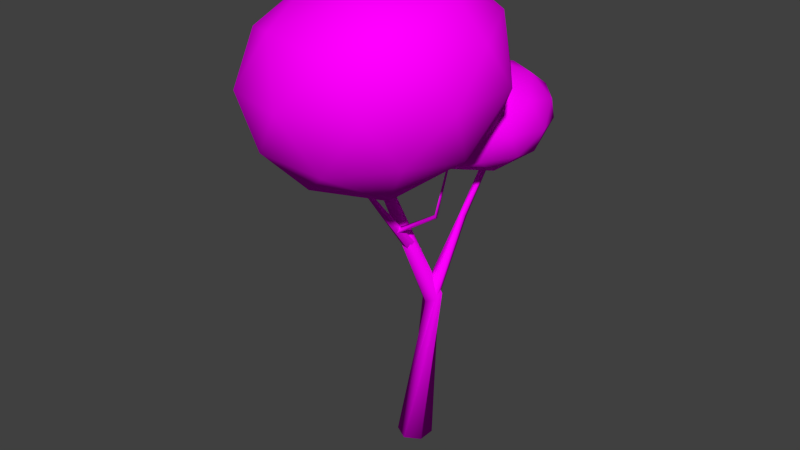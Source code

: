 # Source: oak.blend  (saved by Blender 2.79.0; exported with 4.5.12 LTS)
import bpy
from mathutils import Matrix  # noqa: F401  (used for matrix-valued properties, if any)

bpy.ops.wm.read_factory_settings(use_empty=True)
scene = bpy.context.scene
scene.name = 'Scene'

# ---- collections
col_collection_1 = bpy.data.collections.new('Collection 1'); scene.collection.children.link(col_collection_1)

# ---- images (referenced by path relative to the original .blend; pixels are not part of the script)
import os
ASSET_DIR = os.environ.get("B2B_ASSET_DIR", "")  # directory of the original .blend (textures are referenced by path, not embedded)
HERE = os.path.dirname(os.path.abspath(__file__))  # packed textures are extracted next to this script under _unpacked/

def load_image(name, relpath, width, height, colorspace="sRGB"):
    """Load a texture the original file referenced (path relative to the .blend, or extracted next to this script)."""
    p = next((c for c in (os.path.join(HERE, relpath), os.path.join(ASSET_DIR, relpath)) if relpath and os.path.exists(c)), "")
    if p:
        img = bpy.data.images.load(p, check_existing=True)
        img.name = name
    else:  # same state as the original file: an image datablock whose file is absent (Cycles renders it pink)
        img = bpy.data.images.new(name, width, height)
        img.source = "FILE"
        img.filepath = "//" + (relpath or name)
    img.colorspace_settings.name = colorspace
    return img
img_oak_png = load_image('oak.png', 'oak.png', 1024, 1024, 'sRGB')

# ---- materials (node trees are filled in below, after node groups)
mat_oakmat = bpy.data.materials.new('oakMat')
mat_oakmat.alpha_threshold = 0.0
mat_oakmat.roughness = 0.5

# ---- material node trees
mat_oakmat.use_nodes = True; mat_oakmat.node_tree.nodes.clear()
_N = mat_oakmat.node_tree.nodes; _L = mat_oakmat.node_tree.links
n0 = _N.new('ShaderNodeOutputMaterial'); n0.name = 'Material Output'; n0.location = (300, 300)
n1 = _N.new('ShaderNodeBsdfDiffuse'); n1.name = 'Diffuse BSDF'; n1.location = (10, 300)
n2 = _N.new('ShaderNodeTexImage'); n2.name = 'Image Texture'; n2.location = (-180, 300)
n2.width = 140
n2.image = img_oak_png
_L.new(n1.outputs[0], n0.inputs[0])
_L.new(n2.outputs[0], n1.inputs[0])
n0.is_active_output = True

# ---- world
world_world = bpy.data.worlds.new('World'); scene.world = world_world
world_world.color = (0.05088, 0.05088, 0.05088)
world_world.use_sun_shadow = False
world_world.sun_shadow_jitter_overblur = 0.0
world_world.cycles.sampling_method = 'NONE'
world_world.cycles.sample_map_resolution = 256
world_world.light_settings.ao_factor = 3.0

# ---- meshes
me_oak = bpy.data.meshes.new('oak')
me_oak.from_pydata([(0.2732, 0.01424, 3.642), (0.2855, 0.007118, 3.642), (0.2855, -0.007118, 3.642), (0.2732, -0.01424, 3.642), (0.2609, -0.007118, 3.642), (0.2609, 0.007118, 3.642), (-1.984e-08, 0.137, -0.09865), (0.1187, 0.06851, -0.09865), (0.1187, -0.06851, -0.09865), (-3.182e-08, -0.137, -0.09865), (-0.1187, -0.06851, -0.09865), (-0.1187, 0.06851, -0.09865), (-0.2066, -0.2115, 2.136), (0.1524, -0.07502, 1.184), (0.2223, -0.0473, 1.211), (-0.1697, -0.2462, 2.123), (-0.1217, -0.23, 2.111), (0.2278, 0.02772, 1.238), (0.1634, 0.07502, 1.238), (-0.1106, -0.179, 2.111), (-0.1954, -0.1605, 2.136), (0.08796, -0.02772, 1.184), (0.09343, 0.0473, 1.211), (-0.1475, -0.1443, 2.123), (0.1243, -0.01867, 2.903), (0.1744, -0.009973, 2.897), (0.1702, 0.01867, 2.903), (0.1201, 0.009973, 2.908), (0.1515, -0.02865, 2.897), (0.143, 0.02865, 2.908), (-0.6118, -0.2997, 2.315), (-0.1422, -0.2301, 2.093), (-0.1262, -0.2159, 2.128), (-0.5939, -0.3174, 2.323), (-0.5719, -0.3091, 2.336), (-0.1338, -0.1776, 2.14), (-0.1574, -0.1535, 2.117), (-0.5678, -0.2831, 2.339), (-0.6077, -0.2737, 2.318), (-0.1658, -0.2059, 2.07), (-0.1734, -0.1676, 2.082), (-0.5857, -0.2654, 2.331), (-0.7677, -0.2111, 2.909), (-0.7439, -0.2059, 2.928), (-0.7479, -0.1887, 2.928), (-0.7717, -0.194, 2.91), (-0.7538, -0.2171, 2.918), (-0.7618, -0.1828, 2.919), (0.02888, -0.222, 1.784), (0.3453, -0.2118, 1.983), (0.3399, -0.2193, 1.996), (0.03097, -0.2436, 1.776), (0.03331, -0.2617, 1.79), (0.3303, -0.2117, 2.006), (-0.005411, -0.6397, 2.312), (0.0355, -0.0647, 1.508), (0.06567, -0.03172, 1.525), (0.01193, -0.6447, 2.298), (0.02311, -0.6282, 2.288), (0.06495, -0.02046, 1.571), (0.03406, -0.04218, 1.601), (0.01694, -0.6067, 2.29), (-0.01158, -0.6182, 2.315), (0.004611, -0.08642, 1.537), (0.00389, -0.07516, 1.584), (-0.0004017, -0.6017, 2.304), (0.02991, -0.769, 2.735), (0.04322, -0.7597, 2.735), (0.03794, -0.752, 2.735), (0.02464, -0.7613, 2.735), (0.0392, -0.7682, 2.735), (0.02865, -0.7528, 2.735), (-0.07153, 0.3006, 2.86), (0.00553, -0.08185, 2.603), (0.01601, -0.0916, 2.626), (-0.08219, 0.2875, 2.866), (-0.07523, 0.2734, 2.874), (0.04104, -0.08402, 2.634), (0.05559, -0.0667, 2.619), (-0.05763, 0.2723, 2.877), (-0.05393, 0.2996, 2.863), (0.02008, -0.06452, 2.587), (0.04512, -0.05695, 2.595), (-0.04698, 0.2854, 2.871), (-0.01119, -0.467, 2.181), (0.6531, -0.9478, 2.682), (-0.2612, -1.245, 2.647), (-0.8263, -0.467, 2.625), (-0.2612, 0.3109, 2.647), (0.6531, 0.01374, 2.682), (0.3385, -1.245, 3.373), (-0.5758, -0.9478, 3.337), (-0.5758, 0.01374, 3.337), (0.3385, 0.3109, 3.373), (0.9035, -0.467, 3.394), (0.1837, -0.467, 3.771), (-0.1611, -0.9243, 2.305), (0.3763, -0.7496, 2.326), (0.2305, -1.207, 2.599), (0.7679, -0.467, 2.62), (0.3763, -0.1844, 2.326), (-0.4933, -0.467, 2.292), (-0.6391, -0.9243, 2.566), (-0.1611, -0.009785, 2.305), (-0.6391, -0.009783, 2.566), (0.2305, 0.2728, 2.599), (0.8988, -0.7496, 3.05), (0.8988, -0.1844, 3.05), (0.0292, -1.382, 3.017), (0.5666, -1.207, 3.037), (-0.8404, -0.7496, 2.983), (-0.5082, -1.207, 2.996), (-0.5082, 0.2728, 2.996), (-0.8404, -0.1844, 2.983), (0.5666, 0.2728, 3.037), (0.0292, 0.4475, 3.017), (0.693, -0.9243, 3.471), (-0.1766, -1.207, 3.437), (-0.714, -0.467, 3.417), (-0.1766, 0.2728, 3.437), (0.693, -0.009783, 3.471), (0.2947, -0.9243, 3.674), (0.6268, -0.467, 3.687), (-0.2427, -0.7496, 3.654), (-0.2427, -0.1844, 3.654), (0.2947, -0.009785, 3.674), (0.4491, -0.1911, 2.508), (0.4567, -0.2015, 2.51), (0.4466, -0.1965, 2.511), (0.4554, -0.191, 2.506), (0.4592, -0.1962, 2.507), (0.4504, -0.2017, 2.512), (0.3316, -0.1892, 1.99), (0.03147, -0.2366, 1.822), (0.03356, -0.2582, 1.813), (0.3262, -0.1967, 2.003), (0.3411, -0.1968, 1.98), (0.02914, -0.2185, 1.807), (0.4689, 0.7784, 2.323), (-0.03595, 0.6968, 2.345), (-0.1406, 0.122, 2.415), (0.2995, -0.1515, 2.437), (0.6762, 0.2541, 2.38), (0.2386, 0.2801, 2.169), (0.5674, 0.08, 2.756), (0.06258, -0.001628, 2.778), (-0.1447, 0.5227, 2.722), (0.232, 0.9283, 2.665), (0.6721, 0.6547, 2.686), (0.2929, 0.4967, 2.933), (0.2696, 0.007379, 2.259), (0.491, 0.2458, 2.226), (0.5268, -0.007893, 2.383), (0.6264, 0.5387, 2.317), (0.3692, 0.554, 2.193), (0.01093, 0.1682, 2.247), (0.04673, -0.08553, 2.404), (0.07246, 0.506, 2.206), (-0.1504, 0.4131, 2.35), (0.2078, 0.7989, 2.296), (0.7458, 0.466, 2.53), (0.624, 0.7742, 2.497), (0.4629, -0.1102, 2.604), (0.6843, 0.1282, 2.571), (-0.09253, 0.002585, 2.605), (0.1662, -0.1582, 2.617), (-0.1529, 0.6486, 2.53), (-0.2144, 0.3108, 2.572), (0.3653, 0.935, 2.484), (0.06855, 0.887, 2.497), (0.6819, 0.3637, 2.751), (0.3236, -0.02212, 2.805), (-0.09494, 0.2381, 2.785), (0.004608, 0.7847, 2.718), (0.4847, 0.8623, 2.698), (0.459, 0.2708, 2.896), (0.5205, 0.6086, 2.855), (0.1623, 0.2228, 2.909), (0.04041, 0.531, 2.876), (0.2618, 0.7694, 2.842), (0.256, 0.2387, 1.809), (0.09241, -0.0199, 1.19), (0.1074, -0.05094, 1.246), (0.2341, 0.2265, 1.818), (0.2361, 0.2035, 1.832), (0.1703, -0.05576, 1.265), (0.2181, -0.02953, 1.228), (0.2601, 0.1927, 1.836), (0.2799, 0.2279, 1.814), (0.1402, 0.006332, 1.153), (0.2031, 0.001518, 1.172), (0.282, 0.2049, 1.827), (0.282, 0.4333, 2.106), (0.2799, 0.4598, 2.105), (0.2601, 0.4183, 2.109), (0.2361, 0.4299, 2.11), (0.2341, 0.4564, 2.109), (0.256, 0.4713, 2.107), (0.2683, 0.5731, 2.426), (0.2674, 0.5844, 2.424), (0.2589, 0.5668, 2.427), (0.2486, 0.5718, 2.427), (0.2478, 0.5831, 2.426), (0.2572, 0.5894, 2.424)], [], [(14, 13, 10, 9), (6, 7, 8, 9, 10, 11), (18, 17, 8, 7), (13, 21, 11, 10), (22, 18, 7, 6), (17, 14, 9, 8), (21, 22, 6, 11), (29, 26, 23, 20), (20, 23, 22, 21), (28, 24, 15, 16), (16, 15, 14, 17), (26, 25, 19, 23), (23, 19, 18, 22), (27, 29, 20, 12), (12, 20, 21, 13), (25, 28, 16, 19), (19, 16, 17, 18), (24, 27, 12, 15), (15, 12, 13, 14), (3, 4, 27, 24), (1, 2, 28, 25), (4, 5, 29, 27), (0, 1, 25, 26), (2, 3, 24, 28), (5, 0, 26, 29), (47, 44, 41, 38), (38, 41, 40, 39), (46, 42, 33, 34), (34, 33, 32, 35), (44, 43, 37, 41), (41, 37, 36, 40), (45, 47, 38, 30), (30, 38, 39, 31), (43, 46, 34, 37), (37, 34, 35, 36), (42, 45, 30, 33), (33, 30, 31, 32), (71, 68, 65, 62), (62, 65, 64, 63), (70, 66, 57, 58), (58, 57, 56, 59), (68, 67, 61, 65), (65, 61, 60, 64), (69, 71, 62, 54), (54, 62, 63, 55), (67, 70, 58, 61), (61, 58, 59, 60), (66, 69, 54, 57), (57, 54, 55, 56), (126, 129, 132, 135), (127, 131, 50, 49), (69, 66, 70, 67, 68, 71), (129, 130, 136, 132), (135, 132, 133, 134), (49, 50, 51, 48), (80, 83, 82, 81), (76, 75, 74, 77), (83, 79, 78, 82), (72, 80, 81, 73), (79, 76, 77, 78), (75, 72, 73, 74), (84, 97, 96), (85, 97, 99), (84, 96, 101), (84, 101, 103), (84, 103, 100), (85, 99, 106), (86, 98, 108), (87, 102, 110), (88, 104, 112), (89, 105, 114), (85, 106, 109), (86, 108, 111), (87, 110, 113), (88, 112, 115), (89, 114, 107), (90, 116, 121), (91, 117, 123), (92, 118, 124), (93, 119, 125), (94, 120, 122), (122, 125, 95), (122, 120, 125), (120, 93, 125), (125, 124, 95), (125, 119, 124), (119, 92, 124), (124, 123, 95), (124, 118, 123), (118, 91, 123), (123, 121, 95), (123, 117, 121), (117, 90, 121), (121, 122, 95), (121, 116, 122), (116, 94, 122), (107, 120, 94), (107, 114, 120), (114, 93, 120), (115, 119, 93), (115, 112, 119), (112, 92, 119), (113, 118, 92), (113, 110, 118), (110, 91, 118), (111, 117, 91), (111, 108, 117), (108, 90, 117), (109, 116, 90), (109, 106, 116), (106, 94, 116), (114, 115, 93), (114, 105, 115), (105, 88, 115), (112, 113, 92), (112, 104, 113), (104, 87, 113), (110, 111, 91), (110, 102, 111), (102, 86, 111), (108, 109, 90), (108, 98, 109), (98, 85, 109), (106, 107, 94), (106, 99, 107), (99, 89, 107), (100, 105, 89), (100, 103, 105), (103, 88, 105), (103, 104, 88), (103, 101, 104), (101, 87, 104), (101, 102, 87), (101, 96, 102), (96, 86, 102), (99, 100, 89), (99, 97, 100), (97, 84, 100), (96, 98, 86), (96, 97, 98), (97, 85, 98), (53, 135, 134, 52), (130, 127, 49, 136), (128, 126, 135, 53), (131, 128, 53, 50), (132, 136, 137, 133), (136, 49, 48, 137), (50, 53, 52, 51), (128, 131, 127, 130, 129, 126), (142, 151, 153), (143, 155, 157), (143, 151, 150), (142, 153, 160), (143, 150, 155), (143, 157, 154), (141, 152, 162), (140, 156, 164), (139, 158, 166), (138, 159, 168), (142, 160, 163), (141, 162, 165), (140, 164, 167), (139, 166, 169), (138, 168, 161), (144, 170, 175), (145, 171, 177), (146, 172, 178), (147, 173, 179), (148, 174, 176), (176, 179, 149), (176, 174, 179), (174, 147, 179), (179, 178, 149), (179, 173, 178), (173, 146, 178), (178, 177, 149), (178, 172, 177), (172, 145, 177), (177, 175, 149), (177, 171, 175), (171, 144, 175), (175, 176, 149), (175, 170, 176), (170, 148, 176), (161, 174, 148), (161, 168, 174), (168, 147, 174), (169, 173, 147), (169, 166, 173), (166, 146, 173), (167, 172, 146), (167, 164, 172), (164, 145, 172), (165, 171, 145), (165, 162, 171), (162, 144, 171), (163, 170, 144), (163, 160, 170), (160, 148, 170), (168, 169, 147), (168, 159, 169), (159, 139, 169), (166, 167, 146), (166, 158, 167), (158, 140, 167), (164, 165, 145), (164, 156, 165), (156, 141, 165), (162, 163, 144), (162, 152, 163), (152, 142, 163), (160, 161, 148), (160, 153, 161), (153, 138, 161), (154, 159, 138), (154, 157, 159), (157, 139, 159), (157, 158, 139), (157, 155, 158), (155, 140, 158), (155, 156, 140), (155, 150, 156), (150, 141, 156), (153, 154, 138), (153, 151, 154), (151, 143, 154), (150, 152, 141), (150, 151, 152), (151, 142, 152), (184, 187, 194, 195), (188, 191, 190, 189), (183, 184, 195, 196), (184, 183, 182, 185), (188, 180, 197, 193), (191, 187, 186, 190), (180, 183, 196, 197), (180, 188, 189, 181), (187, 191, 192, 194), (187, 184, 185, 186), (191, 188, 193, 192), (183, 180, 181, 182), (197, 196, 202, 203), (192, 193, 199, 198), (194, 192, 198, 200), (193, 197, 203, 199), (195, 194, 200, 201), (196, 195, 201, 202)])
me_oak.polygons.foreach_set('use_smooth', [True] * 247)
_uv = me_oak.uv_layers.new(name='UVMap')
_uv.uv.foreach_set('vector', [0.952, 0.6374, 0.9716, 0.6429, 0.9817, 0.9711, 0.9468, 0.9688, 0.9137, -0.07547, 0.8966, -0.04587, 0.8624, -0.04588, 0.8453, -0.0755, 0.8624, -0.1051, 0.8966, -0.1051, 0.9158, 0.6297, 0.9339, 0.632, 0.9104, 0.9642, 0.8726, 0.9613, 0.8575, 0.629, 0.8776, 0.6329, 0.807, 0.9605, 0.7757, 0.9543, 0.8973, 0.6313, 0.9158, 0.6297, 0.8726, 0.9613, 0.839, 0.9615, 0.9339, 0.632, 0.952, 0.6374, 0.9468, 0.9688, 0.9104, 0.9642, 0.8776, 0.6329, 0.8973, 0.6313, 0.839, 0.9615, 0.807, 0.9605, 0.9458, 0.1678, 0.9521, 0.1684, 0.9193, 0.3754, 0.9079, 0.3701, 0.9079, 0.3701, 0.9193, 0.3754, 0.8973, 0.6313, 0.8776, 0.6329, 0.9641, 0.1729, 0.9707, 0.1736, 0.9575, 0.3791, 0.9456, 0.382, 0.9456, 0.382, 0.9575, 0.3791, 0.952, 0.6374, 0.9339, 0.632, 0.9521, 0.1684, 0.9581, 0.1706, 0.9322, 0.3806, 0.9193, 0.3754, 0.9193, 0.3754, 0.9322, 0.3806, 0.9158, 0.6297, 0.8973, 0.6313, 0.9391, 0.1688, 0.9458, 0.1678, 0.9079, 0.3701, 0.8959, 0.3685, 0.8959, 0.3685, 0.9079, 0.3701, 0.8776, 0.6329, 0.8575, 0.629, 0.9581, 0.1706, 0.9641, 0.1729, 0.9456, 0.382, 0.9322, 0.3806, 0.9322, 0.3806, 0.9456, 0.382, 0.9339, 0.632, 0.9158, 0.6297, 0.9707, 0.1736, 0.9772, 0.1721, 0.9697, 0.3768, 0.9575, 0.3791, 0.9575, 0.3791, 0.9697, 0.3768, 0.9716, 0.6429, 0.952, 0.6374, 0.9786, 0.007911, 0.9817, 0.008538, 0.9772, 0.1721, 0.9707, 0.1736, 0.9726, 0.006849, 0.9757, 0.007199, 0.9641, 0.1729, 0.9581, 0.1706, 0.9629, 0.006444, 0.966, 0.006936, 0.9458, 0.1678, 0.9391, 0.1688, 0.9693, 0.006901, 0.9726, 0.006849, 0.9581, 0.1706, 0.9521, 0.1684, 0.9757, 0.007199, 0.9786, 0.007911, 0.9707, 0.1736, 0.9641, 0.1729, 0.966, 0.006936, 0.9693, 0.006901, 0.9521, 0.1684, 0.9458, 0.1678, 0.5835, 0.4322, 0.5781, 0.4334, 0.5827, 0.2154, 0.5915, 0.2178, 0.5915, 0.2178, 0.5827, 0.2154, 0.6, 0.03152, 0.6132, 0.03113, 0.5678, 0.4299, 0.5622, 0.4288, 0.5548, 0.2166, 0.5632, 0.2139, 0.5632, 0.2139, 0.5548, 0.2166, 0.5618, 0.02669, 0.5753, 0.02813, 0.5781, 0.4334, 0.5726, 0.4322, 0.5729, 0.2135, 0.5827, 0.2154, 0.5827, 0.2154, 0.5729, 0.2135, 0.5876, 0.03019, 0.6, 0.03152, 0.5893, 0.4293, 0.5835, 0.4322, 0.5915, 0.2178, 0.6006, 0.2182, 0.6006, 0.2182, 0.5915, 0.2178, 0.6132, 0.03113, 0.628, 0.03024, 0.5726, 0.4322, 0.5678, 0.4299, 0.5632, 0.2139, 0.5729, 0.2135, 0.5729, 0.2135, 0.5632, 0.2139, 0.5753, 0.02813, 0.5876, 0.03019, 0.5622, 0.4288, 0.5565, 0.4306, 0.5457, 0.2186, 0.5548, 0.2166, 0.5548, 0.2166, 0.5457, 0.2186, 0.5457, 0.02778, 0.5618, 0.02669, 0.7562, 0.8942, 0.7542, 0.891, 0.7643, 0.7726, 0.7691, 0.7794, 0.7691, 0.7794, 0.7643, 0.7726, 0.7916, 0.4754, 0.8046, 0.4661, 0.75, 0.8916, 0.7476, 0.8938, 0.7446, 0.7782, 0.7504, 0.7714, 0.7504, 0.7714, 0.7446, 0.7782, 0.7548, 0.448, 0.7679, 0.4588, 0.7542, 0.891, 0.7522, 0.891, 0.7576, 0.7689, 0.7643, 0.7726, 0.7643, 0.7726, 0.7576, 0.7689, 0.7769, 0.4718, 0.7916, 0.4754, 0.7493, 0.954, 0.7562, 0.8942, 0.7691, 0.7794, 0.7756, 0.7825, 0.7756, 0.7825, 0.7691, 0.7794, 0.8046, 0.4661, 0.8158, 0.4548, 0.7522, 0.891, 0.75, 0.8916, 0.7504, 0.7714, 0.7576, 0.7689, 0.7576, 0.7689, 0.7504, 0.7714, 0.7679, 0.4588, 0.7769, 0.4718, 0.7476, 0.8938, 0.7493, 0.954, 0.7379, 0.7815, 0.7446, 0.7782, 0.7446, 0.7782, 0.7379, 0.7815, 0.7379, 0.4506, 0.7548, 0.448, 0.8531, 0.3535, 0.8504, 0.349, 0.8548, 0.1605, 0.8597, 0.1639, 0.8436, 0.3502, 0.8405, 0.3531, 0.8374, 0.1634, 0.8428, 0.1601, 0.7493, 0.954, 0.7476, 0.8938, 0.75, 0.8916, 0.7522, 0.891, 0.7542, 0.891, 0.7562, 0.8942, 0.8504, 0.349, 0.8472, 0.349, 0.849, 0.1589, 0.8548, 0.1605, 0.8597, 0.1639, 0.8548, 0.1605, 0.8658, 0.02856, 0.8739, 0.02704, 0.8428, 0.1601, 0.8374, 0.1634, 0.8394, 0.01682, 0.8482, 0.01875, 0.778, 0.4075, 0.7713, 0.4039, 0.7821, 0.2119, 0.7936, 0.2101, 0.7565, 0.4032, 0.7499, 0.4071, 0.7472, 0.2105, 0.7587, 0.2123, 0.7713, 0.4039, 0.764, 0.4016, 0.7704, 0.213, 0.7821, 0.2119, 0.7855, 0.409, 0.778, 0.4075, 0.7936, 0.2101, 0.8053, 0.2099, 0.764, 0.4016, 0.7565, 0.4032, 0.7587, 0.2123, 0.7704, 0.213, 0.7499, 0.4071, 0.7428, 0.4098, 0.7355, 0.2099, 0.7472, 0.2105, 0.261, 0.7345, 0.1973, 0.8206, 0.1613, 0.7006, 0.1422, 0.8948, 0.1973, 0.8206, 0.261, 0.9221, 0.261, 0.7345, 0.1613, 0.7006, 0.261, 0.6305, 0.261, 0.7345, 0.261, 0.6305, 0.3607, 0.7006, 0.261, 0.7345, 0.3607, 0.7006, 0.3247, 0.8206, 0.1422, 0.8948, 0.261, 0.9221, 0.1796, 0.9882, 0.07926, 0.6723, 0.08505, 0.7884, 0.007132, 0.7384, 0.261, 0.5474, 0.1581, 0.5896, 0.1862, 0.5051, 0.4428, 0.6723, 0.3639, 0.5896, 0.4627, 0.5937, 0.3798, 0.8948, 0.437, 0.7884, 0.4698, 0.8921, 0.1422, 0.8948, 0.1796, 0.9882, 0.05227, 0.8921, 0.07926, 0.6723, 0.007132, 0.7384, 0.05928, 0.5937, 0.261, 0.5474, 0.1862, 0.5051, 0.3358, 0.5051, 0.4428, 0.6723, 0.4627, 0.5937, 0.5149, 0.7384, 0.3798, 0.8948, 0.4698, 0.8921, 0.3425, 0.9882, 0.08003, 0.6656, 0.159, 0.5895, 0.1606, 0.6819, 0.1407, 0.889, 0.0859, 0.7862, 0.1957, 0.8034, 0.3802, 0.889, 0.2605, 0.9197, 0.3252, 0.8034, 0.4409, 0.6656, 0.435, 0.7862, 0.3603, 0.6819, 0.2605, 0.5445, 0.3619, 0.5895, 0.2605, 0.6131, 0.2605, 0.6131, 0.3603, 0.6819, 0.2605, 0.7083, 0.2605, 0.6131, 0.3619, 0.5895, 0.3603, 0.6819, 0.3619, 0.5895, 0.4409, 0.6656, 0.3603, 0.6819, 0.3603, 0.6819, 0.3252, 0.8034, 0.2605, 0.7083, 0.3603, 0.6819, 0.435, 0.7862, 0.3252, 0.8034, 0.435, 0.7862, 0.3802, 0.889, 0.3252, 0.8034, 0.3252, 0.8034, 0.1957, 0.8034, 0.2605, 0.7083, 0.3252, 0.8034, 0.2605, 0.9197, 0.1957, 0.8034, 0.2605, 0.9197, 0.1407, 0.889, 0.1957, 0.8034, 0.1957, 0.8034, 0.1606, 0.6819, 0.2605, 0.7083, 0.1957, 0.8034, 0.0859, 0.7862, 0.1606, 0.6819, 0.0859, 0.7862, 0.08003, 0.6656, 0.1606, 0.6819, 0.1606, 0.6819, 0.2605, 0.6131, 0.2605, 0.7083, 0.1606, 0.6819, 0.159, 0.5895, 0.2605, 0.6131, 0.159, 0.5895, 0.2605, 0.5445, 0.2605, 0.6131, 0.3332, 0.5054, 0.3619, 0.5895, 0.2605, 0.5445, 0.3332, 0.5054, 0.4601, 0.5923, 0.3619, 0.5895, 0.4601, 0.5923, 0.4409, 0.6656, 0.3619, 0.5895, 0.512, 0.7352, 0.435, 0.7862, 0.4409, 0.6656, 0.512, 0.7352, 0.4688, 0.8881, 0.435, 0.7862, 0.4688, 0.8881, 0.3802, 0.889, 0.435, 0.7862, 0.3411, 0.9849, 0.2605, 0.9197, 0.3802, 0.889, 0.3411, 0.9849, 0.1798, 0.9849, 0.2605, 0.9197, 0.1798, 0.9849, 0.1407, 0.889, 0.2605, 0.9197, 0.05211, 0.8881, 0.0859, 0.7862, 0.1407, 0.889, 0.05211, 0.8881, 0.008856, 0.7352, 0.0859, 0.7862, 0.008856, 0.7352, 0.08003, 0.6656, 0.0859, 0.7862, 0.06078, 0.5923, 0.159, 0.5895, 0.08003, 0.6656, 0.06078, 0.5923, 0.1877, 0.5054, 0.159, 0.5895, 0.1877, 0.5054, 0.2605, 0.5445, 0.159, 0.5895, 0.4601, 0.5923, 0.512, 0.7352, 0.4409, 0.6656, 0.4698, 0.8921, 0.437, 0.7884, 0.5149, 0.7384, 0.437, 0.7884, 0.4428, 0.6723, 0.5149, 0.7384, 0.4688, 0.8881, 0.3411, 0.9849, 0.3802, 0.889, 0.4627, 0.5937, 0.3639, 0.5896, 0.3358, 0.5051, 0.3639, 0.5896, 0.261, 0.5474, 0.3358, 0.5051, 0.1798, 0.9849, 0.05211, 0.8881, 0.1407, 0.889, 0.1862, 0.5051, 0.1581, 0.5896, 0.05928, 0.5937, 0.1581, 0.5896, 0.07926, 0.6723, 0.05928, 0.5937, 0.008856, 0.7352, 0.06078, 0.5923, 0.08003, 0.6656, 0.007132, 0.7384, 0.08505, 0.7884, 0.05227, 0.8921, 0.08505, 0.7884, 0.1422, 0.8948, 0.05227, 0.8921, 0.1877, 0.5054, 0.3332, 0.5054, 0.2605, 0.5445, 0.1796, 0.9882, 0.261, 0.9221, 0.3425, 0.9882, 0.261, 0.9221, 0.3798, 0.8948, 0.3425, 0.9882, 0.3247, 0.8206, 0.437, 0.7884, 0.3798, 0.8948, 0.3247, 0.8206, 0.3607, 0.7006, 0.437, 0.7884, 0.3607, 0.7006, 0.4428, 0.6723, 0.437, 0.7884, 0.3607, 0.7006, 0.3639, 0.5896, 0.4428, 0.6723, 0.3607, 0.7006, 0.261, 0.6305, 0.3639, 0.5896, 0.261, 0.6305, 0.261, 0.5474, 0.3639, 0.5896, 0.261, 0.6305, 0.1581, 0.5896, 0.261, 0.5474, 0.261, 0.6305, 0.1613, 0.7006, 0.1581, 0.5896, 0.1613, 0.7006, 0.07926, 0.6723, 0.1581, 0.5896, 0.261, 0.9221, 0.3247, 0.8206, 0.3798, 0.8948, 0.261, 0.9221, 0.1973, 0.8206, 0.3247, 0.8206, 0.1973, 0.8206, 0.261, 0.7345, 0.3247, 0.8206, 0.1613, 0.7006, 0.08505, 0.7884, 0.07926, 0.6723, 0.1613, 0.7006, 0.1973, 0.8206, 0.08505, 0.7884, 0.1973, 0.8206, 0.1422, 0.8948, 0.08505, 0.7884, 0.866, 0.1656, 0.8597, 0.1639, 0.8739, 0.02704, 0.8817, 0.02238, 0.8472, 0.349, 0.8436, 0.3502, 0.8428, 0.1601, 0.849, 0.1589, 0.8447, 0.5808, 0.8531, 0.3535, 0.8597, 0.1639, 0.866, 0.1656, 0.8405, 0.3531, 0.8447, 0.5808, 0.8311, 0.1654, 0.8374, 0.1634, 0.8548, 0.1605, 0.849, 0.1589, 0.8566, 0.02452, 0.8658, 0.02856, 0.849, 0.1589, 0.8428, 0.1601, 0.8482, 0.01875, 0.8566, 0.02452, 0.8374, 0.1634, 0.8311, 0.1654, 0.8311, 0.02021, 0.8394, 0.01682, 0.8447, 0.5808, 0.8405, 0.3531, 0.8436, 0.3502, 0.8472, 0.349, 0.8504, 0.349, 0.8531, 0.3535, 0.3434, 0.09732, 0.3092, 0.164, 0.2738, 0.07442, 0.2689, 0.2427, 0.265, 0.3408, 0.2032, 0.2727, 0.2689, 0.2427, 0.3092, 0.164, 0.3291, 0.2735, 0.3434, 0.09732, 0.2738, 0.07442, 0.3127, 0.01309, 0.2689, 0.2427, 0.3291, 0.2735, 0.265, 0.3408, 0.2689, 0.2427, 0.2032, 0.2727, 0.2326, 0.1618, 0.385, 0.3007, 0.3799, 0.1906, 0.4414, 0.2473, 0.2606, 0.423, 0.3297, 0.3805, 0.311, 0.4742, 0.1386, 0.2995, 0.193, 0.3818, 0.1065, 0.3857, 0.1985, 0.09139, 0.1524, 0.1857, 0.1059, 0.09372, 0.3434, 0.09732, 0.3127, 0.01309, 0.4069, 0.103, 0.385, 0.3007, 0.4414, 0.2473, 0.4026, 0.39, 0.2606, 0.423, 0.311, 0.4742, 0.2007, 0.4742, 0.1386, 0.2995, 0.1065, 0.3857, 0.06767, 0.2387, 0.1985, 0.09139, 0.1059, 0.09372, 0.2024, 0.00871, 0.1339, 0.1807, 0.1915, 0.1006, 0.1974, 0.21, 0.1855, 0.391, 0.1432, 0.295, 0.2223, 0.322, 0.3305, 0.3908, 0.26, 0.411, 0.299, 0.3229, 0.3801, 0.1892, 0.3707, 0.2991, 0.3233, 0.2143, 0.2607, 0.06209, 0.3281, 0.1073, 0.2618, 0.1445, 0.2618, 0.1445, 0.3233, 0.2143, 0.2618, 0.2427, 0.2618, 0.1445, 0.3281, 0.1073, 0.3233, 0.2143, 0.3281, 0.1073, 0.3801, 0.1892, 0.3233, 0.2143, 0.3233, 0.2143, 0.299, 0.3229, 0.2618, 0.2427, 0.3233, 0.2143, 0.3707, 0.2991, 0.299, 0.3229, 0.3707, 0.2991, 0.3305, 0.3908, 0.299, 0.3229, 0.299, 0.3229, 0.2223, 0.322, 0.2618, 0.2427, 0.299, 0.3229, 0.26, 0.411, 0.2223, 0.322, 0.26, 0.411, 0.1855, 0.391, 0.2223, 0.322, 0.2223, 0.322, 0.1974, 0.21, 0.2618, 0.2427, 0.2223, 0.322, 0.1432, 0.295, 0.1974, 0.21, 0.1432, 0.295, 0.1339, 0.1807, 0.1974, 0.21, 0.1974, 0.21, 0.2618, 0.1445, 0.2618, 0.2427, 0.1974, 0.21, 0.1915, 0.1006, 0.2618, 0.1445, 0.1915, 0.1006, 0.2607, 0.06209, 0.2618, 0.1445, 0.3131, 0.01296, 0.3281, 0.1073, 0.2607, 0.06209, 0.3131, 0.01296, 0.4072, 0.103, 0.3281, 0.1073, 0.4072, 0.103, 0.3801, 0.1892, 0.3281, 0.1073, 0.4415, 0.247, 0.3707, 0.2991, 0.3801, 0.1892, 0.4415, 0.247, 0.4025, 0.3901, 0.3707, 0.2991, 0.4025, 0.3901, 0.3305, 0.3908, 0.3707, 0.2991, 0.3108, 0.473, 0.26, 0.411, 0.3305, 0.3908, 0.3108, 0.473, 0.2004, 0.473, 0.26, 0.411, 0.2004, 0.473, 0.1855, 0.391, 0.26, 0.411, 0.1057, 0.3866, 0.1432, 0.295, 0.1855, 0.391, 0.1057, 0.3866, 0.06698, 0.2386, 0.1432, 0.295, 0.06698, 0.2386, 0.1339, 0.1807, 0.1432, 0.295, 0.1052, 0.09332, 0.1915, 0.1006, 0.1339, 0.1807, 0.1052, 0.09332, 0.2029, 0.008588, 0.1915, 0.1006, 0.2029, 0.008588, 0.2607, 0.06209, 0.1915, 0.1006, 0.4072, 0.103, 0.4415, 0.247, 0.3801, 0.1892, 0.1059, 0.09372, 0.1524, 0.1857, 0.06767, 0.2387, 0.1524, 0.1857, 0.1386, 0.2995, 0.06767, 0.2387, 0.4025, 0.3901, 0.3108, 0.473, 0.3305, 0.3908, 0.1065, 0.3857, 0.193, 0.3818, 0.2007, 0.4742, 0.193, 0.3818, 0.2606, 0.423, 0.2007, 0.4742, 0.2004, 0.473, 0.1057, 0.3866, 0.1855, 0.391, 0.311, 0.4742, 0.3297, 0.3805, 0.4026, 0.39, 0.3297, 0.3805, 0.385, 0.3007, 0.4026, 0.39, 0.06698, 0.2386, 0.1052, 0.09332, 0.1339, 0.1807, 0.4414, 0.2473, 0.3799, 0.1906, 0.4069, 0.103, 0.3799, 0.1906, 0.3434, 0.09732, 0.4069, 0.103, 0.2029, 0.008588, 0.3131, 0.01296, 0.2607, 0.06209, 0.3127, 0.01309, 0.2738, 0.07442, 0.2024, 0.00871, 0.2738, 0.07442, 0.1985, 0.09139, 0.2024, 0.00871, 0.2326, 0.1618, 0.1524, 0.1857, 0.1985, 0.09139, 0.2326, 0.1618, 0.2032, 0.2727, 0.1524, 0.1857, 0.2032, 0.2727, 0.1386, 0.2995, 0.1524, 0.1857, 0.2032, 0.2727, 0.193, 0.3818, 0.1386, 0.2995, 0.2032, 0.2727, 0.265, 0.3408, 0.193, 0.3818, 0.265, 0.3408, 0.2606, 0.423, 0.193, 0.3818, 0.265, 0.3408, 0.3297, 0.3805, 0.2606, 0.423, 0.265, 0.3408, 0.3291, 0.2735, 0.3297, 0.3805, 0.3291, 0.2735, 0.385, 0.3007, 0.3297, 0.3805, 0.2738, 0.07442, 0.2326, 0.1618, 0.1985, 0.09139, 0.2738, 0.07442, 0.3092, 0.164, 0.2326, 0.1618, 0.3092, 0.164, 0.2689, 0.2427, 0.2326, 0.1618, 0.3291, 0.2735, 0.3799, 0.1906, 0.385, 0.3007, 0.3291, 0.2735, 0.3092, 0.164, 0.3799, 0.1906, 0.3092, 0.164, 0.3434, 0.09732, 0.3799, 0.1906, 0.6656, 0.6315, 0.6538, 0.6317, 0.6537, 0.4681, 0.6656, 0.4646, 0.6302, 0.6313, 0.642, 0.6316, 0.6039, 0.9451, 0.5752, 0.9535, 0.6777, 0.6312, 0.6656, 0.6315, 0.6656, 0.4646, 0.6757, 0.4584, 0.6656, 0.6315, 0.6777, 0.6312, 0.6863, 0.9287, 0.6598, 0.9176, 0.6302, 0.6313, 0.6178, 0.6305, 0.6199, 0.4554, 0.6313, 0.4591, 0.642, 0.6316, 0.6538, 0.6317, 0.629, 0.926, 0.6039, 0.9451, 0.6901, 0.6305, 0.6777, 0.6312, 0.6757, 0.4584, 0.6873, 0.4552, 0.6178, 0.6305, 0.6302, 0.6313, 0.5752, 0.9535, 0.5481, 0.9412, 0.6538, 0.6317, 0.642, 0.6316, 0.6415, 0.4652, 0.6537, 0.4681, 0.6538, 0.6317, 0.6656, 0.6315, 0.6598, 0.9176, 0.629, 0.926, 0.642, 0.6316, 0.6302, 0.6313, 0.6313, 0.4591, 0.6415, 0.4652, 0.6777, 0.6312, 0.6901, 0.6305, 0.7107, 0.9465, 0.6863, 0.9287, 0.6873, 0.4552, 0.6757, 0.4584, 0.6628, 0.308, 0.6677, 0.307, 0.6415, 0.4652, 0.6313, 0.4591, 0.6431, 0.3085, 0.6481, 0.3101, 0.6537, 0.4681, 0.6415, 0.4652, 0.6481, 0.3101, 0.653, 0.3106, 0.6313, 0.4591, 0.6199, 0.4554, 0.6382, 0.3071, 0.6431, 0.3085, 0.6656, 0.4646, 0.6537, 0.4681, 0.653, 0.3106, 0.6579, 0.3097, 0.6757, 0.4584, 0.6656, 0.4646, 0.6579, 0.3097, 0.6628, 0.308])
me_oak.materials.append(mat_oakmat)
me_oak.use_remesh_preserve_volume = False
me_oak.use_remesh_preserve_attributes = False
me_oak.use_mirror_vertex_groups = False
me_oak.update()

# ---- objects
ob_oak = bpy.data.objects.new('oak', me_oak)

# ---- transforms, parenting, visibility, modifiers, constraints
ob_oak.location = (0.0, 0.0, 0.0)
ob_oak.lineart.crease_threshold = 0.0

# ---- collection membership
col_collection_1.objects.link(ob_oak)

# ---- scene / render settings (as saved in the file)
scene.frame_start = 1; scene.frame_end = 250; scene.frame_set(1)
scene.render.engine = 'CYCLES'
scene.render.resolution_percentage = 50
scene.render.dither_intensity = 0.0
scene.cycles.use_denoising = False
scene.cycles.samples = 10
scene.cycles.sampling_pattern = 'TABULATED_SOBOL'
scene.cycles.light_sampling_threshold = 0.0
scene.cycles.use_adaptive_sampling = False
scene.cycles.use_light_tree = False
scene.cycles.blur_glossy = 0.0
scene.cycles.pixel_filter_type = 'GAUSSIAN'
scene.cycles.sample_clamp_indirect = 0.0
scene.view_settings.view_transform = 'Standard'
bpy.context.view_layer.update()

# ---- added for rendering (the .blend has no active camera and no usable light): camera, sun
cam_auto = bpy.data.cameras.new('AutoCamera')
cam_auto.lens = 50.0
cam_auto.sensor_width = 36.0
cam_auto.clip_end = 1000.0
ob_auto_camera = bpy.data.objects.new('AutoCamera', cam_auto)
scene.collection.objects.link(ob_auto_camera)
ob_auto_camera.location = (4.50535, -5.59177, 5.4151)
ob_auto_camera.rotation_euler = (1.09748, -7.21219e-08, 0.694738)
scene.camera = ob_auto_camera
light_auto_sun = bpy.data.lights.new('AutoSun', 'SUN')
light_auto_sun.energy = 3.0
light_auto_sun.angle = 0.0523599
ob_auto_sun = bpy.data.objects.new('AutoSun', light_auto_sun)
scene.collection.objects.link(ob_auto_sun)
ob_auto_sun.rotation_euler = (0.872665, 0.174533, 0.523599)
bpy.context.view_layer.update()
